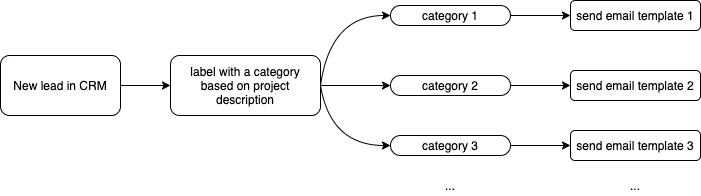

The diagram above was exported from draw.io. Its source (the exported page's mxGraphModel, read from the mxfile embedded in the PNG):
<mxGraphModel dx="1186" dy="773" grid="1" gridSize="10" guides="1" tooltips="1" connect="1" arrows="1" fold="1" page="1" pageScale="1" pageWidth="827" pageHeight="1169" math="0" shadow="0">
  <root>
    <mxCell id="0" />
    <mxCell id="1" parent="0" />
    <mxCell id="ph8CRr0JDbGP9sG7IPZW-1" value="New lead in CRM" style="rounded=1;whiteSpace=wrap;html=1;" parent="1" vertex="1">
      <mxGeometry x="40" y="90" width="120" height="60" as="geometry" />
    </mxCell>
    <mxCell id="NM-yx7dLRJ2m7oNnTd3I-14" value="" style="edgeStyle=orthogonalEdgeStyle;rounded=0;orthogonalLoop=1;jettySize=auto;html=1;" edge="1" parent="1" source="NM-yx7dLRJ2m7oNnTd3I-4" target="NM-yx7dLRJ2m7oNnTd3I-12">
      <mxGeometry relative="1" as="geometry" />
    </mxCell>
    <mxCell id="NM-yx7dLRJ2m7oNnTd3I-4" value="label with a category&lt;br&gt;based on project description" style="rounded=1;whiteSpace=wrap;html=1;" vertex="1" parent="1">
      <mxGeometry x="210" y="90" width="150" height="60" as="geometry" />
    </mxCell>
    <mxCell id="NM-yx7dLRJ2m7oNnTd3I-5" value="" style="endArrow=classic;html=1;exitX=1;exitY=0.5;exitDx=0;exitDy=0;entryX=0;entryY=0.5;entryDx=0;entryDy=0;" edge="1" parent="1" source="ph8CRr0JDbGP9sG7IPZW-1" target="NM-yx7dLRJ2m7oNnTd3I-4">
      <mxGeometry width="50" height="50" relative="1" as="geometry">
        <mxPoint x="180" y="140" as="sourcePoint" />
        <mxPoint x="230" y="90" as="targetPoint" />
      </mxGeometry>
    </mxCell>
    <mxCell id="NM-yx7dLRJ2m7oNnTd3I-6" value="..." style="text;html=1;strokeColor=none;fillColor=none;align=center;verticalAlign=middle;whiteSpace=wrap;rounded=0;" vertex="1" parent="1">
      <mxGeometry x="465" y="210" width="50" height="20" as="geometry" />
    </mxCell>
    <mxCell id="NM-yx7dLRJ2m7oNnTd3I-20" value="" style="edgeStyle=orthogonalEdgeStyle;rounded=0;orthogonalLoop=1;jettySize=auto;html=1;" edge="1" parent="1" source="NM-yx7dLRJ2m7oNnTd3I-9" target="NM-yx7dLRJ2m7oNnTd3I-19">
      <mxGeometry relative="1" as="geometry" />
    </mxCell>
    <mxCell id="NM-yx7dLRJ2m7oNnTd3I-9" value="category 1" style="rounded=1;whiteSpace=wrap;html=1;arcSize=50;" vertex="1" parent="1">
      <mxGeometry x="430" y="40" width="120" height="20" as="geometry" />
    </mxCell>
    <mxCell id="NM-yx7dLRJ2m7oNnTd3I-11" value="" style="curved=1;endArrow=classic;html=1;exitX=1;exitY=0.5;exitDx=0;exitDy=0;entryX=0;entryY=0.5;entryDx=0;entryDy=0;" edge="1" parent="1" source="NM-yx7dLRJ2m7oNnTd3I-4" target="NM-yx7dLRJ2m7oNnTd3I-9">
      <mxGeometry width="50" height="50" relative="1" as="geometry">
        <mxPoint x="414" y="150" as="sourcePoint" />
        <mxPoint x="464" y="100" as="targetPoint" />
        <Array as="points">
          <mxPoint x="370" y="50" />
        </Array>
      </mxGeometry>
    </mxCell>
    <mxCell id="NM-yx7dLRJ2m7oNnTd3I-22" value="" style="edgeStyle=orthogonalEdgeStyle;rounded=0;orthogonalLoop=1;jettySize=auto;html=1;" edge="1" parent="1" source="NM-yx7dLRJ2m7oNnTd3I-12" target="NM-yx7dLRJ2m7oNnTd3I-21">
      <mxGeometry relative="1" as="geometry" />
    </mxCell>
    <mxCell id="NM-yx7dLRJ2m7oNnTd3I-12" value="category 2" style="rounded=1;whiteSpace=wrap;html=1;arcSize=50;" vertex="1" parent="1">
      <mxGeometry x="430" y="110" width="120" height="20" as="geometry" />
    </mxCell>
    <mxCell id="NM-yx7dLRJ2m7oNnTd3I-24" value="" style="edgeStyle=orthogonalEdgeStyle;rounded=0;orthogonalLoop=1;jettySize=auto;html=1;" edge="1" parent="1" source="NM-yx7dLRJ2m7oNnTd3I-13" target="NM-yx7dLRJ2m7oNnTd3I-23">
      <mxGeometry relative="1" as="geometry" />
    </mxCell>
    <mxCell id="NM-yx7dLRJ2m7oNnTd3I-13" value="category 3" style="rounded=1;whiteSpace=wrap;html=1;arcSize=50;" vertex="1" parent="1">
      <mxGeometry x="430" y="170" width="120" height="20" as="geometry" />
    </mxCell>
    <mxCell id="NM-yx7dLRJ2m7oNnTd3I-16" value="" style="curved=1;endArrow=classic;html=1;exitX=1;exitY=0.5;exitDx=0;exitDy=0;entryX=0;entryY=0.5;entryDx=0;entryDy=0;" edge="1" parent="1" source="NM-yx7dLRJ2m7oNnTd3I-4">
      <mxGeometry width="50" height="50" relative="1" as="geometry">
        <mxPoint x="360" y="250" as="sourcePoint" />
        <mxPoint x="430" y="180" as="targetPoint" />
        <Array as="points">
          <mxPoint x="370" y="180" />
        </Array>
      </mxGeometry>
    </mxCell>
    <mxCell id="NM-yx7dLRJ2m7oNnTd3I-19" value="send email template 1" style="rounded=1;whiteSpace=wrap;html=1;" vertex="1" parent="1">
      <mxGeometry x="610" y="35" width="130" height="30" as="geometry" />
    </mxCell>
    <mxCell id="NM-yx7dLRJ2m7oNnTd3I-21" value="send email template 2" style="rounded=1;whiteSpace=wrap;html=1;" vertex="1" parent="1">
      <mxGeometry x="610" y="105" width="130" height="30" as="geometry" />
    </mxCell>
    <mxCell id="NM-yx7dLRJ2m7oNnTd3I-23" value="send email template 3" style="rounded=1;whiteSpace=wrap;html=1;" vertex="1" parent="1">
      <mxGeometry x="610" y="165" width="130" height="30" as="geometry" />
    </mxCell>
    <mxCell id="NM-yx7dLRJ2m7oNnTd3I-25" value="..." style="text;html=1;strokeColor=none;fillColor=none;align=center;verticalAlign=middle;whiteSpace=wrap;rounded=0;" vertex="1" parent="1">
      <mxGeometry x="650" y="210" width="50" height="20" as="geometry" />
    </mxCell>
  </root>
</mxGraphModel>